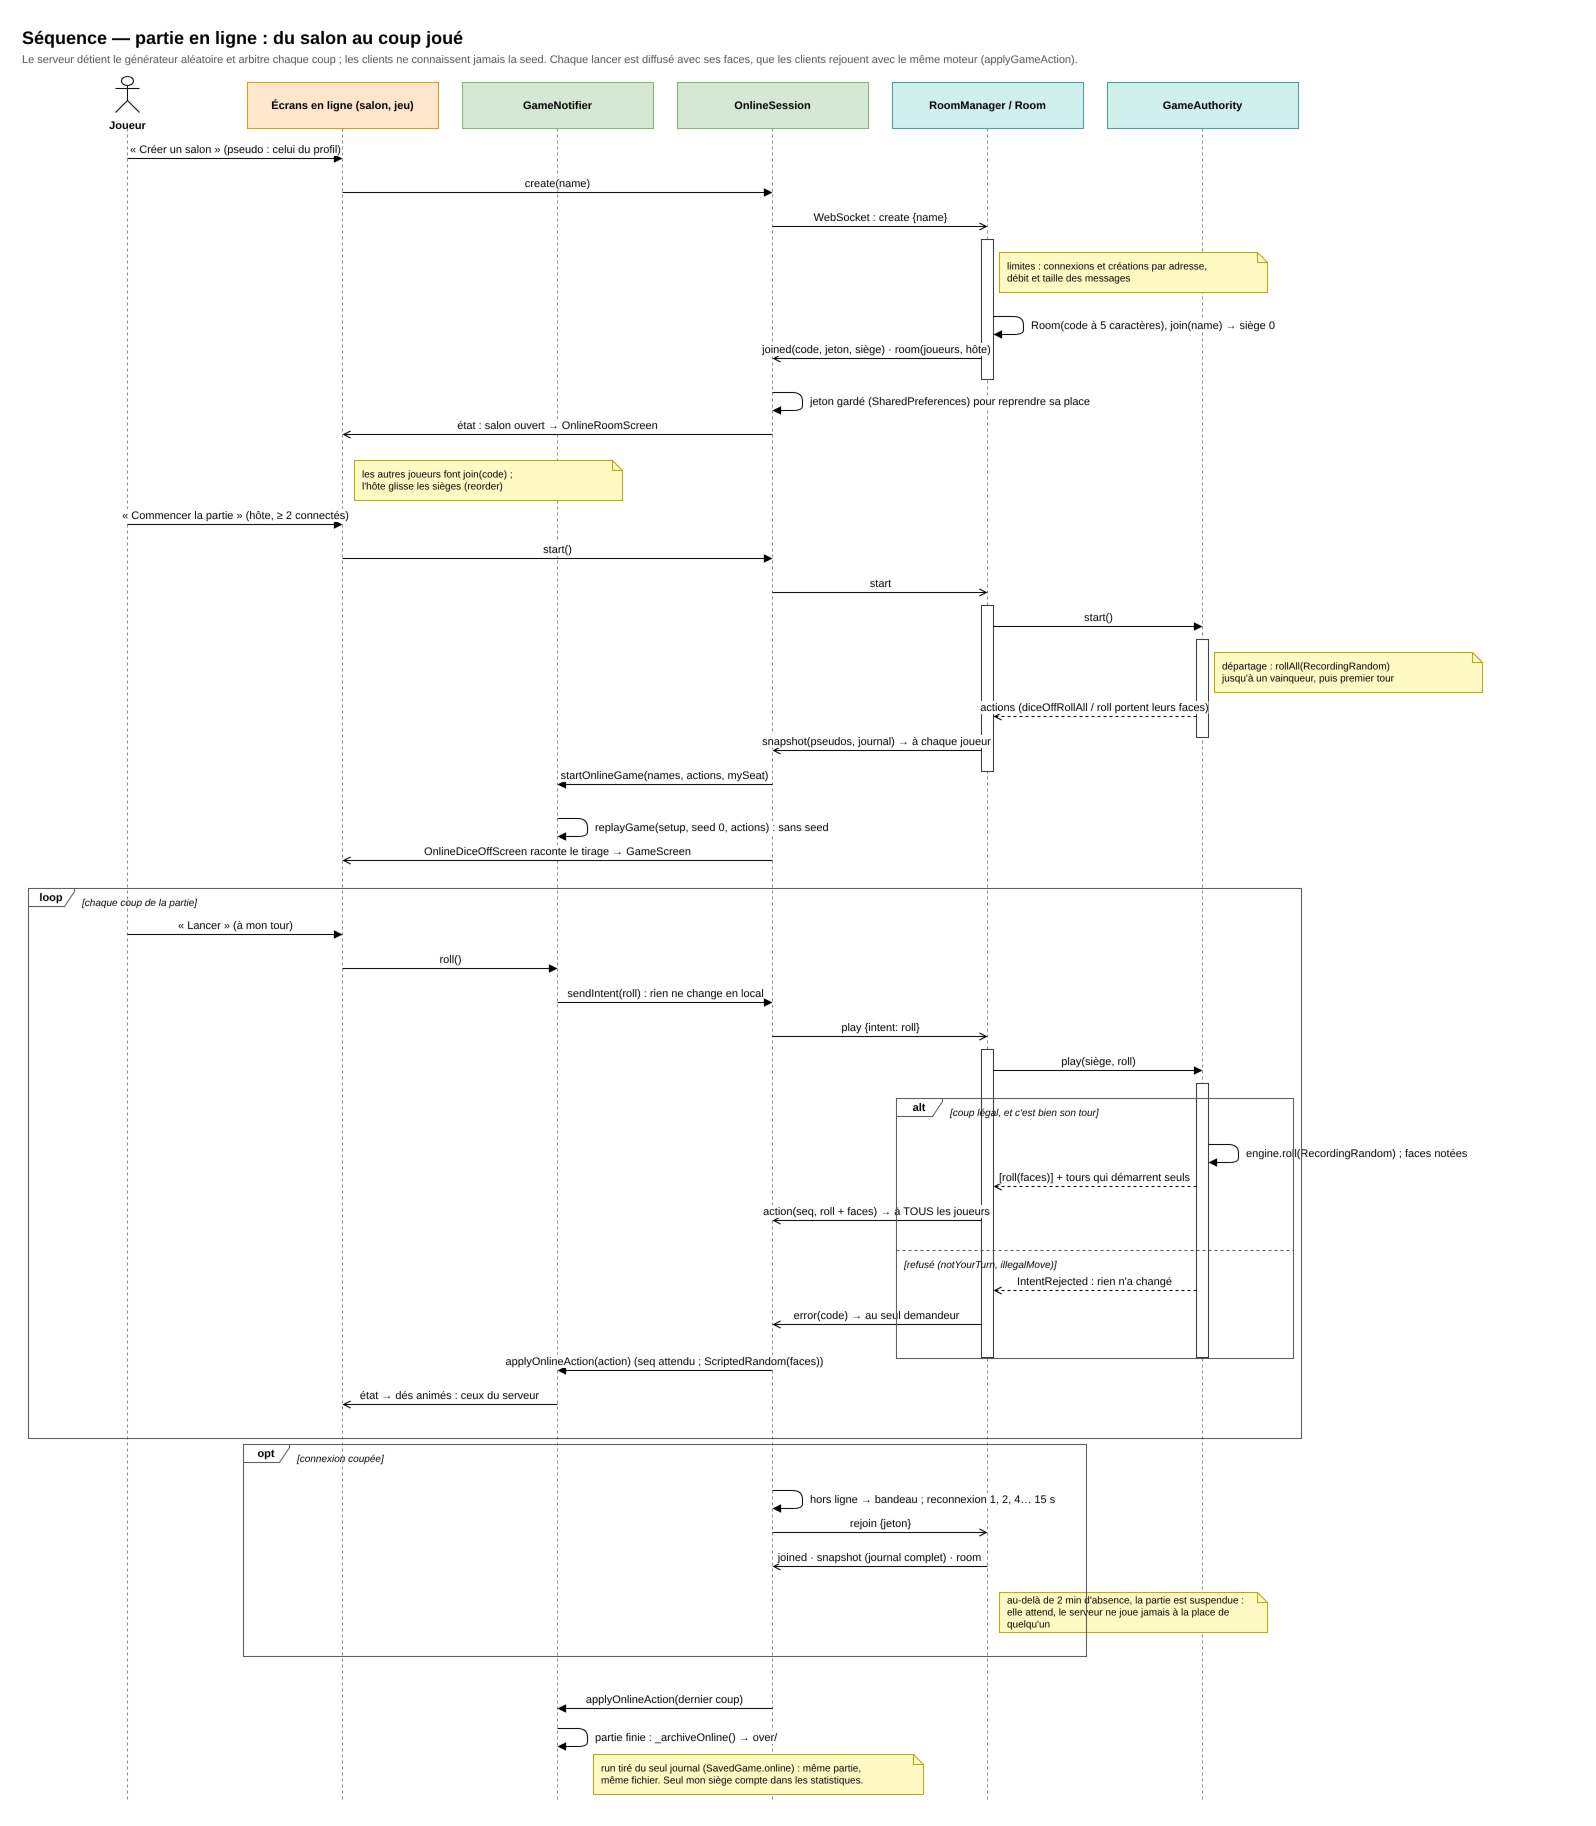

The diagram above was exported from draw.io. Its source (the exported page's mxGraphModel, read from the mxfile embedded in the PNG):
<mxGraphModel dx="1400" dy="900" grid="0" gridSize="10" guides="1" tooltips="1" connect="1" arrows="1" fold="1" page="0" pageScale="1" math="0" shadow="0">
  <root>
    <mxCell id="0" />
    <mxCell id="1" parent="0" />
    <mxCell id="t1" value="Séquence — partie en ligne : du salon au coup joué" style="text;html=1;fontSize=18;fontStyle=1;align=left;verticalAlign=top;" vertex="1" parent="1">
      <mxGeometry x="30" y="8" width="1200" height="26" as="geometry" />
    </mxCell>
    <mxCell id="t2" value="Le serveur détient le générateur aléatoire et arbitre chaque coup ; les clients ne connaissent jamais la seed. Chaque lancer est diffusé avec ses faces, que les clients rejouent avec le même moteur (applyGameAction)." style="text;html=1;fontSize=11;fontColor=#555555;align=left;verticalAlign=top;whiteSpace=wrap;" vertex="1" parent="1">
      <mxGeometry x="30" y="34" width="1250" height="30" as="geometry" />
    </mxCell>
    <mxCell id="h1000" value="Joueur" style="shape=umlActor;verticalLabelPosition=bottom;verticalAlign=top;html=1;fontSize=11;fontStyle=1;" vertex="1" parent="1">
      <mxGeometry x="125" y="64" width="24" height="36" as="geometry" />
    </mxCell>
    <mxCell id="h1001" value="" style="endArrow=none;dashed=1;html=1;strokeColor=#888888;" edge="1" parent="1">
      <mxGeometry relative="1" as="geometry">
        <mxPoint x="137" y="116" as="sourcePoint" />
        <mxPoint x="137" y="1790" as="targetPoint" />
      </mxGeometry>
    </mxCell>
    <mxCell id="h1002" value="Écrans en ligne (salon, jeu)" style="rounded=0;whiteSpace=wrap;html=1;fontSize=11;fontStyle=1;fillColor=#ffe6cc;strokeColor=#d79b00;" vertex="1" parent="1">
      <mxGeometry x="257" y="70" width="191" height="46" as="geometry" />
    </mxCell>
    <mxCell id="h1003" value="" style="endArrow=none;dashed=1;html=1;strokeColor=#888888;" edge="1" parent="1">
      <mxGeometry relative="1" as="geometry">
        <mxPoint x="352" y="116" as="sourcePoint" />
        <mxPoint x="352" y="1790" as="targetPoint" />
      </mxGeometry>
    </mxCell>
    <mxCell id="h1004" value="GameNotifier" style="rounded=0;whiteSpace=wrap;html=1;fontSize=11;fontStyle=1;fillColor=#d5e8d4;strokeColor=#82b366;" vertex="1" parent="1">
      <mxGeometry x="472" y="70" width="191" height="46" as="geometry" />
    </mxCell>
    <mxCell id="h1005" value="" style="endArrow=none;dashed=1;html=1;strokeColor=#888888;" edge="1" parent="1">
      <mxGeometry relative="1" as="geometry">
        <mxPoint x="567" y="116" as="sourcePoint" />
        <mxPoint x="567" y="1790" as="targetPoint" />
      </mxGeometry>
    </mxCell>
    <mxCell id="h1006" value="OnlineSession" style="rounded=0;whiteSpace=wrap;html=1;fontSize=11;fontStyle=1;fillColor=#d5e8d4;strokeColor=#82b366;" vertex="1" parent="1">
      <mxGeometry x="687" y="70" width="191" height="46" as="geometry" />
    </mxCell>
    <mxCell id="h1007" value="" style="endArrow=none;dashed=1;html=1;strokeColor=#888888;" edge="1" parent="1">
      <mxGeometry relative="1" as="geometry">
        <mxPoint x="782" y="116" as="sourcePoint" />
        <mxPoint x="782" y="1790" as="targetPoint" />
      </mxGeometry>
    </mxCell>
    <mxCell id="h1008" value="RoomManager / Room" style="rounded=0;whiteSpace=wrap;html=1;fontSize=11;fontStyle=1;fillColor=#d0f0ee;strokeColor=#3a9d97;" vertex="1" parent="1">
      <mxGeometry x="902" y="70" width="191" height="46" as="geometry" />
    </mxCell>
    <mxCell id="h1009" value="" style="endArrow=none;dashed=1;html=1;strokeColor=#888888;" edge="1" parent="1">
      <mxGeometry relative="1" as="geometry">
        <mxPoint x="997" y="116" as="sourcePoint" />
        <mxPoint x="997" y="1790" as="targetPoint" />
      </mxGeometry>
    </mxCell>
    <mxCell id="h1010" value="GameAuthority" style="rounded=0;whiteSpace=wrap;html=1;fontSize=11;fontStyle=1;fillColor=#d0f0ee;strokeColor=#3a9d97;" vertex="1" parent="1">
      <mxGeometry x="1117" y="70" width="191" height="46" as="geometry" />
    </mxCell>
    <mxCell id="h1011" value="" style="endArrow=none;dashed=1;html=1;strokeColor=#888888;" edge="1" parent="1">
      <mxGeometry relative="1" as="geometry">
        <mxPoint x="1212" y="116" as="sourcePoint" />
        <mxPoint x="1212" y="1790" as="targetPoint" />
      </mxGeometry>
    </mxCell>
    <mxCell id="c49" value="" style="rounded=0;html=1;fillColor=#ffffff;strokeColor=#333333;" vertex="1" parent="1">
      <mxGeometry x="991" y="227" width="12" height="140" as="geometry" />
    </mxCell>
    <mxCell id="c50" value="" style="rounded=0;html=1;fillColor=#ffffff;strokeColor=#333333;" vertex="1" parent="1">
      <mxGeometry x="991" y="593" width="12" height="166" as="geometry" />
    </mxCell>
    <mxCell id="c51" value="" style="rounded=0;html=1;fillColor=#ffffff;strokeColor=#333333;" vertex="1" parent="1">
      <mxGeometry x="1206" y="627" width="12" height="98" as="geometry" />
    </mxCell>
    <mxCell id="c52" value="" style="rounded=0;html=1;fillColor=#ffffff;strokeColor=#333333;" vertex="1" parent="1">
      <mxGeometry x="991" y="1037" width="12" height="308" as="geometry" />
    </mxCell>
    <mxCell id="c53" value="" style="rounded=0;html=1;fillColor=#ffffff;strokeColor=#333333;" vertex="1" parent="1">
      <mxGeometry x="1206" y="1071" width="12" height="274" as="geometry" />
    </mxCell>
    <mxCell id="c1" value="« Créer un salon » (pseudo : celui du profil)" style="endArrow=block;endFill=1;html=1;fontSize=11;verticalAlign=bottom;labelBackgroundColor=#ffffff;" edge="1" parent="1">
      <mxGeometry relative="1" as="geometry">
        <mxPoint x="137" y="146" as="sourcePoint" />
        <mxPoint x="352" y="146" as="targetPoint" />
      </mxGeometry>
    </mxCell>
    <mxCell id="c2" value="create(name)" style="endArrow=block;endFill=1;html=1;fontSize=11;verticalAlign=bottom;labelBackgroundColor=#ffffff;" edge="1" parent="1">
      <mxGeometry relative="1" as="geometry">
        <mxPoint x="352" y="180" as="sourcePoint" />
        <mxPoint x="782" y="180" as="targetPoint" />
      </mxGeometry>
    </mxCell>
    <mxCell id="c3" value="WebSocket : create {name}" style="endArrow=open;endFill=0;html=1;fontSize=11;verticalAlign=bottom;labelBackgroundColor=#ffffff;" edge="1" parent="1">
      <mxGeometry relative="1" as="geometry">
        <mxPoint x="782" y="214" as="sourcePoint" />
        <mxPoint x="997" y="214" as="targetPoint" />
      </mxGeometry>
    </mxCell>
    <mxCell id="c4" value="limites : connexions et créations par adresse,&lt;br/&gt;débit et taille des messages" style="shape=note;size=10;whiteSpace=wrap;html=1;align=left;spacingLeft=6;fontSize=10;fillColor=#fff9c4;strokeColor=#b8a400;" vertex="1" parent="1">
      <mxGeometry x="1009" y="240" width="268" height="40" as="geometry" />
    </mxCell>
    <mxCell id="c5" value="" style="endArrow=block;endFill=1;html=1;" edge="1" parent="1">
      <mxGeometry relative="1" as="geometry">
        <mxPoint x="1003" y="304" as="sourcePoint" />
        <mxPoint x="1003" y="322" as="targetPoint" />
        <Array as="points">
          <mxPoint x="1033" y="304" />
          <mxPoint x="1033" y="322" />
        </Array>
      </mxGeometry>
    </mxCell>
    <mxCell id="c6" value="Room(code à 5 caractères), join(name) → siège 0" style="text;html=1;fontSize=11;align=left;verticalAlign=middle;labelBackgroundColor=#ffffff;" vertex="1" parent="1">
      <mxGeometry x="1039" y="302" width="330" height="22" as="geometry" />
    </mxCell>
    <mxCell id="c7" value="joined(code, jeton, siège) · room(joueurs, hôte)" style="endArrow=open;endFill=0;html=1;fontSize=11;verticalAlign=bottom;labelBackgroundColor=#ffffff;" edge="1" parent="1">
      <mxGeometry relative="1" as="geometry">
        <mxPoint x="991" y="346" as="sourcePoint" />
        <mxPoint x="782" y="346" as="targetPoint" />
      </mxGeometry>
    </mxCell>
    <mxCell id="c8" value="" style="endArrow=block;endFill=1;html=1;" edge="1" parent="1">
      <mxGeometry relative="1" as="geometry">
        <mxPoint x="782" y="380" as="sourcePoint" />
        <mxPoint x="782" y="398" as="targetPoint" />
        <Array as="points">
          <mxPoint x="812" y="380" />
          <mxPoint x="812" y="398" />
        </Array>
      </mxGeometry>
    </mxCell>
    <mxCell id="c9" value="jeton gardé (SharedPreferences) pour reprendre sa place" style="text;html=1;fontSize=11;align=left;verticalAlign=middle;labelBackgroundColor=#ffffff;" vertex="1" parent="1">
      <mxGeometry x="818" y="378" width="330" height="22" as="geometry" />
    </mxCell>
    <mxCell id="c10" value="état : salon ouvert → OnlineRoomScreen" style="endArrow=open;endFill=0;html=1;fontSize=11;verticalAlign=bottom;labelBackgroundColor=#ffffff;" edge="1" parent="1">
      <mxGeometry relative="1" as="geometry">
        <mxPoint x="782" y="422" as="sourcePoint" />
        <mxPoint x="352" y="422" as="targetPoint" />
      </mxGeometry>
    </mxCell>
    <mxCell id="c11" value="les autres joueurs font join(code) ;&lt;br/&gt;l'hôte glisse les sièges (reorder)" style="shape=note;size=10;whiteSpace=wrap;html=1;align=left;spacingLeft=6;fontSize=10;fillColor=#fff9c4;strokeColor=#b8a400;" vertex="1" parent="1">
      <mxGeometry x="364" y="448" width="268" height="40" as="geometry" />
    </mxCell>
    <mxCell id="c12" value="« Commencer la partie » (hôte, ≥ 2 connectés)" style="endArrow=block;endFill=1;html=1;fontSize=11;verticalAlign=bottom;labelBackgroundColor=#ffffff;" edge="1" parent="1">
      <mxGeometry relative="1" as="geometry">
        <mxPoint x="137" y="512" as="sourcePoint" />
        <mxPoint x="352" y="512" as="targetPoint" />
      </mxGeometry>
    </mxCell>
    <mxCell id="c13" value="start()" style="endArrow=block;endFill=1;html=1;fontSize=11;verticalAlign=bottom;labelBackgroundColor=#ffffff;" edge="1" parent="1">
      <mxGeometry relative="1" as="geometry">
        <mxPoint x="352" y="546" as="sourcePoint" />
        <mxPoint x="782" y="546" as="targetPoint" />
      </mxGeometry>
    </mxCell>
    <mxCell id="c14" value="start" style="endArrow=open;endFill=0;html=1;fontSize=11;verticalAlign=bottom;labelBackgroundColor=#ffffff;" edge="1" parent="1">
      <mxGeometry relative="1" as="geometry">
        <mxPoint x="782" y="580" as="sourcePoint" />
        <mxPoint x="997" y="580" as="targetPoint" />
      </mxGeometry>
    </mxCell>
    <mxCell id="c15" value="start()" style="endArrow=block;endFill=1;html=1;fontSize=11;verticalAlign=bottom;labelBackgroundColor=#ffffff;" edge="1" parent="1">
      <mxGeometry relative="1" as="geometry">
        <mxPoint x="1003" y="614" as="sourcePoint" />
        <mxPoint x="1212" y="614" as="targetPoint" />
      </mxGeometry>
    </mxCell>
    <mxCell id="c16" value="départage : rollAll(RecordingRandom)&lt;br/&gt;jusqu'à un vainqueur, puis premier tour" style="shape=note;size=10;whiteSpace=wrap;html=1;align=left;spacingLeft=6;fontSize=10;fillColor=#fff9c4;strokeColor=#b8a400;" vertex="1" parent="1">
      <mxGeometry x="1224" y="640" width="268" height="40" as="geometry" />
    </mxCell>
    <mxCell id="c17" value="actions (diceOffRollAll / roll portent leurs faces)" style="endArrow=open;endFill=0;dashed=1;html=1;fontSize=11;verticalAlign=bottom;labelBackgroundColor=#ffffff;" edge="1" parent="1">
      <mxGeometry relative="1" as="geometry">
        <mxPoint x="1206" y="704" as="sourcePoint" />
        <mxPoint x="1003" y="704" as="targetPoint" />
      </mxGeometry>
    </mxCell>
    <mxCell id="c18" value="snapshot(pseudos, journal)  → à chaque joueur" style="endArrow=open;endFill=0;html=1;fontSize=11;verticalAlign=bottom;labelBackgroundColor=#ffffff;" edge="1" parent="1">
      <mxGeometry relative="1" as="geometry">
        <mxPoint x="991" y="738" as="sourcePoint" />
        <mxPoint x="782" y="738" as="targetPoint" />
      </mxGeometry>
    </mxCell>
    <mxCell id="c19" value="startOnlineGame(names, actions, mySeat)" style="endArrow=block;endFill=1;html=1;fontSize=11;verticalAlign=bottom;labelBackgroundColor=#ffffff;" edge="1" parent="1">
      <mxGeometry relative="1" as="geometry">
        <mxPoint x="782" y="772" as="sourcePoint" />
        <mxPoint x="567" y="772" as="targetPoint" />
      </mxGeometry>
    </mxCell>
    <mxCell id="c20" value="" style="endArrow=block;endFill=1;html=1;" edge="1" parent="1">
      <mxGeometry relative="1" as="geometry">
        <mxPoint x="567" y="806" as="sourcePoint" />
        <mxPoint x="567" y="824" as="targetPoint" />
        <Array as="points">
          <mxPoint x="597" y="806" />
          <mxPoint x="597" y="824" />
        </Array>
      </mxGeometry>
    </mxCell>
    <mxCell id="c21" value="replayGame(setup, seed 0, actions) : sans seed" style="text;html=1;fontSize=11;align=left;verticalAlign=middle;labelBackgroundColor=#ffffff;" vertex="1" parent="1">
      <mxGeometry x="603" y="804" width="330" height="22" as="geometry" />
    </mxCell>
    <mxCell id="c22" value="OnlineDiceOffScreen raconte le tirage → GameScreen" style="endArrow=open;endFill=0;html=1;fontSize=11;verticalAlign=bottom;labelBackgroundColor=#ffffff;" edge="1" parent="1">
      <mxGeometry relative="1" as="geometry">
        <mxPoint x="782" y="848" as="sourcePoint" />
        <mxPoint x="352" y="848" as="targetPoint" />
      </mxGeometry>
    </mxCell>
    <mxCell id="c23" value="« Lancer » (à mon tour)" style="endArrow=block;endFill=1;html=1;fontSize=11;verticalAlign=bottom;labelBackgroundColor=#ffffff;" edge="1" parent="1">
      <mxGeometry relative="1" as="geometry">
        <mxPoint x="137" y="922" as="sourcePoint" />
        <mxPoint x="352" y="922" as="targetPoint" />
      </mxGeometry>
    </mxCell>
    <mxCell id="c24" value="roll()" style="endArrow=block;endFill=1;html=1;fontSize=11;verticalAlign=bottom;labelBackgroundColor=#ffffff;" edge="1" parent="1">
      <mxGeometry relative="1" as="geometry">
        <mxPoint x="352" y="956" as="sourcePoint" />
        <mxPoint x="567" y="956" as="targetPoint" />
      </mxGeometry>
    </mxCell>
    <mxCell id="c25" value="sendIntent(roll) : rien ne change en local" style="endArrow=block;endFill=1;html=1;fontSize=11;verticalAlign=bottom;labelBackgroundColor=#ffffff;" edge="1" parent="1">
      <mxGeometry relative="1" as="geometry">
        <mxPoint x="567" y="990" as="sourcePoint" />
        <mxPoint x="782" y="990" as="targetPoint" />
      </mxGeometry>
    </mxCell>
    <mxCell id="c26" value="play {intent: roll}" style="endArrow=open;endFill=0;html=1;fontSize=11;verticalAlign=bottom;labelBackgroundColor=#ffffff;" edge="1" parent="1">
      <mxGeometry relative="1" as="geometry">
        <mxPoint x="782" y="1024" as="sourcePoint" />
        <mxPoint x="997" y="1024" as="targetPoint" />
      </mxGeometry>
    </mxCell>
    <mxCell id="c27" value="play(siège, roll)" style="endArrow=block;endFill=1;html=1;fontSize=11;verticalAlign=bottom;labelBackgroundColor=#ffffff;" edge="1" parent="1">
      <mxGeometry relative="1" as="geometry">
        <mxPoint x="1003" y="1058" as="sourcePoint" />
        <mxPoint x="1212" y="1058" as="targetPoint" />
      </mxGeometry>
    </mxCell>
    <mxCell id="c28" value="" style="endArrow=block;endFill=1;html=1;" edge="1" parent="1">
      <mxGeometry relative="1" as="geometry">
        <mxPoint x="1218" y="1132" as="sourcePoint" />
        <mxPoint x="1218" y="1150" as="targetPoint" />
        <Array as="points">
          <mxPoint x="1248" y="1132" />
          <mxPoint x="1248" y="1150" />
        </Array>
      </mxGeometry>
    </mxCell>
    <mxCell id="c29" value="engine.roll(RecordingRandom) ; faces notées" style="text;html=1;fontSize=11;align=left;verticalAlign=middle;labelBackgroundColor=#ffffff;" vertex="1" parent="1">
      <mxGeometry x="1254" y="1130" width="330" height="22" as="geometry" />
    </mxCell>
    <mxCell id="c30" value="[roll(faces)] + tours qui démarrent seuls" style="endArrow=open;endFill=0;dashed=1;html=1;fontSize=11;verticalAlign=bottom;labelBackgroundColor=#ffffff;" edge="1" parent="1">
      <mxGeometry relative="1" as="geometry">
        <mxPoint x="1206" y="1174" as="sourcePoint" />
        <mxPoint x="1003" y="1174" as="targetPoint" />
      </mxGeometry>
    </mxCell>
    <mxCell id="c31" value="action(seq, roll + faces)  → à TOUS les joueurs" style="endArrow=open;endFill=0;html=1;fontSize=11;verticalAlign=bottom;labelBackgroundColor=#ffffff;" edge="1" parent="1">
      <mxGeometry relative="1" as="geometry">
        <mxPoint x="991" y="1208" as="sourcePoint" />
        <mxPoint x="782" y="1208" as="targetPoint" />
      </mxGeometry>
    </mxCell>
    <mxCell id="c32" value="IntentRejected : rien n'a changé" style="endArrow=open;endFill=0;dashed=1;html=1;fontSize=11;verticalAlign=bottom;labelBackgroundColor=#ffffff;" edge="1" parent="1">
      <mxGeometry relative="1" as="geometry">
        <mxPoint x="1206" y="1278" as="sourcePoint" />
        <mxPoint x="1003" y="1278" as="targetPoint" />
      </mxGeometry>
    </mxCell>
    <mxCell id="c33" value="error(code)  → au seul demandeur" style="endArrow=open;endFill=0;html=1;fontSize=11;verticalAlign=bottom;labelBackgroundColor=#ffffff;" edge="1" parent="1">
      <mxGeometry relative="1" as="geometry">
        <mxPoint x="991" y="1312" as="sourcePoint" />
        <mxPoint x="782" y="1312" as="targetPoint" />
      </mxGeometry>
    </mxCell>
    <mxCell id="c34" value="alt" style="shape=umlFrame;whiteSpace=wrap;html=1;fontSize=11;fontStyle=1;width=46;height=18;fillColor=none;strokeColor=#555555;" vertex="1" parent="1">
      <mxGeometry x="906" y="1086" width="397" height="260" as="geometry" />
    </mxCell>
    <mxCell id="c35" value="[coup légal, et c'est bien son tour]" style="text;html=1;fontSize=10;fontStyle=2;align=left;verticalAlign=top;" vertex="1" parent="1">
      <mxGeometry x="958" y="1088" width="337" height="16" as="geometry" />
    </mxCell>
    <mxCell id="c36" value="" style="endArrow=none;dashed=1;html=1;strokeColor=#555555;" edge="1" parent="1">
      <mxGeometry relative="1" as="geometry">
        <mxPoint x="906" y="1238" as="sourcePoint" />
        <mxPoint x="1303" y="1238" as="targetPoint" />
      </mxGeometry>
    </mxCell>
    <mxCell id="c37" value="[refusé (notYourTurn, illegalMove)]" style="text;html=1;fontSize=10;fontStyle=2;align=left;verticalAlign=top;" vertex="1" parent="1">
      <mxGeometry x="912" y="1240" width="337" height="16" as="geometry" />
    </mxCell>
    <mxCell id="c38" value="applyOnlineAction(action)  (seq attendu ; ScriptedRandom(faces))" style="endArrow=block;endFill=1;html=1;fontSize=11;verticalAlign=bottom;labelBackgroundColor=#ffffff;" edge="1" parent="1">
      <mxGeometry relative="1" as="geometry">
        <mxPoint x="782" y="1358" as="sourcePoint" />
        <mxPoint x="567" y="1358" as="targetPoint" />
      </mxGeometry>
    </mxCell>
    <mxCell id="c39" value="état → dés animés : ceux du serveur" style="endArrow=open;endFill=0;html=1;fontSize=11;verticalAlign=bottom;labelBackgroundColor=#ffffff;" edge="1" parent="1">
      <mxGeometry relative="1" as="geometry">
        <mxPoint x="567" y="1392" as="sourcePoint" />
        <mxPoint x="352" y="1392" as="targetPoint" />
      </mxGeometry>
    </mxCell>
    <mxCell id="c40" value="loop" style="shape=umlFrame;whiteSpace=wrap;html=1;fontSize=11;fontStyle=1;width=46;height=18;fillColor=none;strokeColor=#555555;" vertex="1" parent="1">
      <mxGeometry x="38" y="876" width="1273" height="550" as="geometry" />
    </mxCell>
    <mxCell id="c41" value="[chaque coup de la partie]" style="text;html=1;fontSize=10;fontStyle=2;align=left;verticalAlign=top;" vertex="1" parent="1">
      <mxGeometry x="90" y="878" width="1213" height="16" as="geometry" />
    </mxCell>
    <mxCell id="c42" value="" style="endArrow=block;endFill=1;html=1;" edge="1" parent="1">
      <mxGeometry relative="1" as="geometry">
        <mxPoint x="782" y="1478" as="sourcePoint" />
        <mxPoint x="782" y="1496" as="targetPoint" />
        <Array as="points">
          <mxPoint x="812" y="1478" />
          <mxPoint x="812" y="1496" />
        </Array>
      </mxGeometry>
    </mxCell>
    <mxCell id="c43" value="hors ligne → bandeau ; reconnexion 1, 2, 4… 15 s" style="text;html=1;fontSize=11;align=left;verticalAlign=middle;labelBackgroundColor=#ffffff;" vertex="1" parent="1">
      <mxGeometry x="818" y="1476" width="330" height="22" as="geometry" />
    </mxCell>
    <mxCell id="c44" value="rejoin {jeton}" style="endArrow=open;endFill=0;html=1;fontSize=11;verticalAlign=bottom;labelBackgroundColor=#ffffff;" edge="1" parent="1">
      <mxGeometry relative="1" as="geometry">
        <mxPoint x="782" y="1520" as="sourcePoint" />
        <mxPoint x="997" y="1520" as="targetPoint" />
      </mxGeometry>
    </mxCell>
    <mxCell id="c45" value="joined · snapshot (journal complet) · room" style="endArrow=open;endFill=0;html=1;fontSize=11;verticalAlign=bottom;labelBackgroundColor=#ffffff;" edge="1" parent="1">
      <mxGeometry relative="1" as="geometry">
        <mxPoint x="997" y="1554" as="sourcePoint" />
        <mxPoint x="782" y="1554" as="targetPoint" />
      </mxGeometry>
    </mxCell>
    <mxCell id="c46" value="au-delà de 2 min d'absence, la partie est suspendue :&lt;br/&gt;elle attend, le serveur ne joue jamais à la place de quelqu'un" style="shape=note;size=10;whiteSpace=wrap;html=1;align=left;spacingLeft=6;fontSize=10;fillColor=#fff9c4;strokeColor=#b8a400;" vertex="1" parent="1">
      <mxGeometry x="1009" y="1580" width="268" height="40" as="geometry" />
    </mxCell>
    <mxCell id="c47" value="opt" style="shape=umlFrame;whiteSpace=wrap;html=1;fontSize=11;fontStyle=1;width=46;height=18;fillColor=none;strokeColor=#555555;" vertex="1" parent="1">
      <mxGeometry x="253" y="1432" width="843" height="212" as="geometry" />
    </mxCell>
    <mxCell id="c48" value="[connexion coupée]" style="text;html=1;fontSize=10;fontStyle=2;align=left;verticalAlign=top;" vertex="1" parent="1">
      <mxGeometry x="305" y="1434" width="783" height="16" as="geometry" />
    </mxCell>
    <mxCell id="c60" value="applyOnlineAction(dernier coup)" style="endArrow=block;endFill=1;html=1;fontSize=11;verticalAlign=bottom;labelBackgroundColor=#ffffff;" edge="1" parent="1">
      <mxGeometry relative="1" as="geometry">
        <mxPoint x="782" y="1696" as="sourcePoint" />
        <mxPoint x="567" y="1696" as="targetPoint" />
      </mxGeometry>
    </mxCell>
    <mxCell id="c61" value="" style="endArrow=block;endFill=1;html=1;" edge="1" parent="1">
      <mxGeometry relative="1" as="geometry">
        <mxPoint x="567" y="1716" as="sourcePoint" />
        <mxPoint x="567" y="1734" as="targetPoint" />
        <Array as="points">
          <mxPoint x="597" y="1716" />
          <mxPoint x="597" y="1734" />
        </Array>
      </mxGeometry>
    </mxCell>
    <mxCell id="c62" value="partie finie : _archiveOnline() → over/" style="text;html=1;fontSize=11;align=left;verticalAlign=middle;labelBackgroundColor=#ffffff;" vertex="1" parent="1">
      <mxGeometry x="603" y="1714" width="330" height="22" as="geometry" />
    </mxCell>
    <mxCell id="c63" value="run tiré du seul journal (SavedGame.online) : même partie,&lt;br/&gt;même fichier. Seul mon siège compte dans les statistiques." style="shape=note;size=10;whiteSpace=wrap;html=1;align=left;spacingLeft=6;fontSize=10;fillColor=#fff9c4;strokeColor=#b8a400;" vertex="1" parent="1">
      <mxGeometry x="603" y="1742" width="330" height="40" as="geometry" />
    </mxCell>
  </root>
</mxGraphModel>